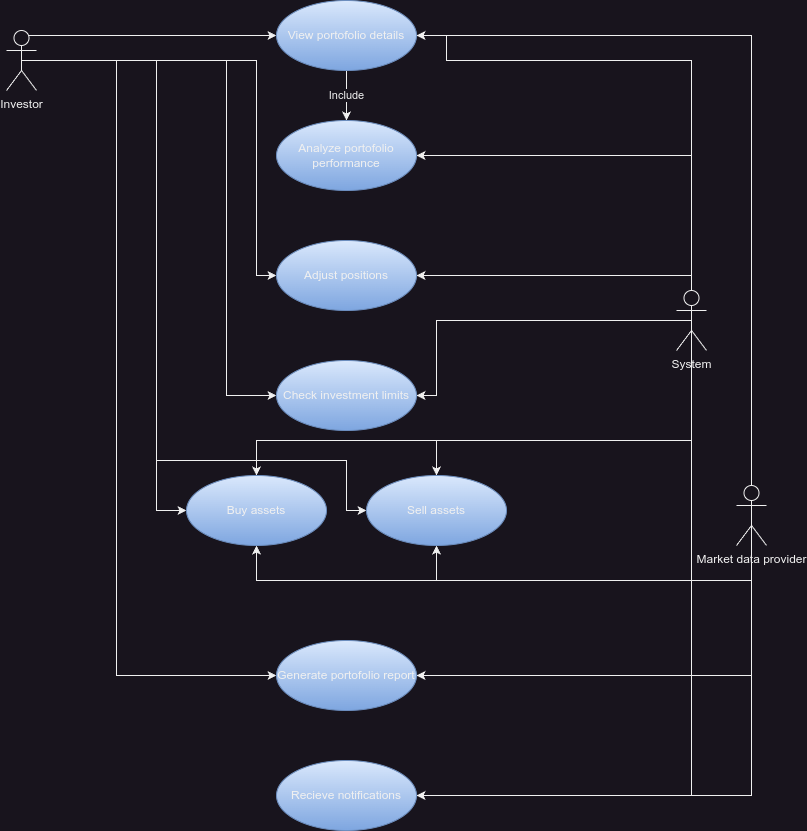

The diagram above was exported from draw.io. Its source (the exported page's mxGraphModel, read from the mxfile embedded in the PNG):
<mxGraphModel dx="1434" dy="837" grid="1" gridSize="10" guides="1" tooltips="1" connect="1" arrows="1" fold="1" page="1" pageScale="1" pageWidth="827" pageHeight="1169" math="0" shadow="0">
  <root>
    <mxCell id="0" />
    <mxCell id="1" parent="0" />
    <mxCell id="x-BZ_oqAYy6QeNeLVGzr-4" style="edgeStyle=orthogonalEdgeStyle;rounded=0;orthogonalLoop=1;jettySize=auto;html=1;exitX=0.5;exitY=0.5;exitDx=0;exitDy=0;exitPerimeter=0;entryX=0;entryY=0.5;entryDx=0;entryDy=0;" parent="1" source="x-BZ_oqAYy6QeNeLVGzr-2" target="x-BZ_oqAYy6QeNeLVGzr-3" edge="1">
      <mxGeometry relative="1" as="geometry">
        <Array as="points">
          <mxPoint x="75" y="45" />
        </Array>
      </mxGeometry>
    </mxCell>
    <mxCell id="jJ9Ddf4tCl4OlhonC4Wa-8" style="edgeStyle=orthogonalEdgeStyle;rounded=0;orthogonalLoop=1;jettySize=auto;html=1;exitX=0.5;exitY=0.5;exitDx=0;exitDy=0;exitPerimeter=0;entryX=0;entryY=0.5;entryDx=0;entryDy=0;" parent="1" source="x-BZ_oqAYy6QeNeLVGzr-2" target="jJ9Ddf4tCl4OlhonC4Wa-7" edge="1">
      <mxGeometry relative="1" as="geometry">
        <Array as="points">
          <mxPoint x="310" y="70" />
          <mxPoint x="310" y="285" />
        </Array>
      </mxGeometry>
    </mxCell>
    <mxCell id="jJ9Ddf4tCl4OlhonC4Wa-10" style="edgeStyle=orthogonalEdgeStyle;rounded=0;orthogonalLoop=1;jettySize=auto;html=1;exitX=0.5;exitY=0.5;exitDx=0;exitDy=0;exitPerimeter=0;entryX=0;entryY=0.5;entryDx=0;entryDy=0;" parent="1" source="x-BZ_oqAYy6QeNeLVGzr-2" target="jJ9Ddf4tCl4OlhonC4Wa-9" edge="1">
      <mxGeometry relative="1" as="geometry">
        <Array as="points">
          <mxPoint x="280" y="70" />
          <mxPoint x="280" y="405" />
        </Array>
      </mxGeometry>
    </mxCell>
    <mxCell id="jJ9Ddf4tCl4OlhonC4Wa-30" style="edgeStyle=orthogonalEdgeStyle;rounded=0;orthogonalLoop=1;jettySize=auto;html=1;exitX=0.5;exitY=0.5;exitDx=0;exitDy=0;exitPerimeter=0;entryX=0;entryY=0.5;entryDx=0;entryDy=0;" parent="1" source="x-BZ_oqAYy6QeNeLVGzr-2" target="jJ9Ddf4tCl4OlhonC4Wa-29" edge="1">
      <mxGeometry relative="1" as="geometry">
        <Array as="points">
          <mxPoint x="170" y="70" />
          <mxPoint x="170" y="685" />
        </Array>
      </mxGeometry>
    </mxCell>
    <mxCell id="jJ9Ddf4tCl4OlhonC4Wa-31" style="edgeStyle=orthogonalEdgeStyle;rounded=0;orthogonalLoop=1;jettySize=auto;html=1;exitX=0.5;exitY=0.5;exitDx=0;exitDy=0;exitPerimeter=0;entryX=0;entryY=0.5;entryDx=0;entryDy=0;" parent="1" source="x-BZ_oqAYy6QeNeLVGzr-2" target="jJ9Ddf4tCl4OlhonC4Wa-12" edge="1">
      <mxGeometry relative="1" as="geometry">
        <Array as="points">
          <mxPoint x="210" y="70" />
          <mxPoint x="210" y="520" />
        </Array>
      </mxGeometry>
    </mxCell>
    <mxCell id="jJ9Ddf4tCl4OlhonC4Wa-32" style="edgeStyle=orthogonalEdgeStyle;rounded=0;orthogonalLoop=1;jettySize=auto;html=1;exitX=0.5;exitY=0.5;exitDx=0;exitDy=0;exitPerimeter=0;entryX=0;entryY=0.5;entryDx=0;entryDy=0;" parent="1" source="x-BZ_oqAYy6QeNeLVGzr-2" target="jJ9Ddf4tCl4OlhonC4Wa-13" edge="1">
      <mxGeometry relative="1" as="geometry">
        <Array as="points">
          <mxPoint x="210" y="70" />
          <mxPoint x="210" y="470" />
          <mxPoint x="400" y="470" />
          <mxPoint x="400" y="520" />
        </Array>
      </mxGeometry>
    </mxCell>
    <mxCell id="x-BZ_oqAYy6QeNeLVGzr-2" value="Investor" style="shape=umlActor;verticalLabelPosition=bottom;verticalAlign=top;html=1;" parent="1" vertex="1">
      <mxGeometry x="60" y="40" width="30" height="60" as="geometry" />
    </mxCell>
    <mxCell id="jJ9Ddf4tCl4OlhonC4Wa-5" value="Include" style="edgeStyle=orthogonalEdgeStyle;rounded=0;orthogonalLoop=1;jettySize=auto;html=1;exitX=0.5;exitY=1;exitDx=0;exitDy=0;entryX=0.5;entryY=0;entryDx=0;entryDy=0;" parent="1" source="x-BZ_oqAYy6QeNeLVGzr-3" target="jJ9Ddf4tCl4OlhonC4Wa-4" edge="1">
      <mxGeometry relative="1" as="geometry" />
    </mxCell>
    <mxCell id="x-BZ_oqAYy6QeNeLVGzr-3" value="View portofolio details" style="ellipse;whiteSpace=wrap;html=1;fillColor=#dae8fc;gradientColor=#7ea6e0;strokeColor=#6c8ebf;" parent="1" vertex="1">
      <mxGeometry x="330" y="10" width="140" height="70" as="geometry" />
    </mxCell>
    <mxCell id="x-BZ_oqAYy6QeNeLVGzr-8" style="edgeStyle=orthogonalEdgeStyle;rounded=0;orthogonalLoop=1;jettySize=auto;html=1;exitX=0.5;exitY=0.5;exitDx=0;exitDy=0;exitPerimeter=0;entryX=1;entryY=0.5;entryDx=0;entryDy=0;" parent="1" source="x-BZ_oqAYy6QeNeLVGzr-5" target="x-BZ_oqAYy6QeNeLVGzr-3" edge="1">
      <mxGeometry relative="1" as="geometry">
        <Array as="points">
          <mxPoint x="745" y="70" />
          <mxPoint x="500" y="70" />
          <mxPoint x="500" y="45" />
        </Array>
      </mxGeometry>
    </mxCell>
    <mxCell id="jJ9Ddf4tCl4OlhonC4Wa-6" style="edgeStyle=orthogonalEdgeStyle;rounded=0;orthogonalLoop=1;jettySize=auto;html=1;exitX=0.5;exitY=0.5;exitDx=0;exitDy=0;exitPerimeter=0;entryX=1;entryY=0.5;entryDx=0;entryDy=0;" parent="1" source="x-BZ_oqAYy6QeNeLVGzr-5" target="jJ9Ddf4tCl4OlhonC4Wa-4" edge="1">
      <mxGeometry relative="1" as="geometry">
        <Array as="points">
          <mxPoint x="745" y="165" />
        </Array>
      </mxGeometry>
    </mxCell>
    <mxCell id="jJ9Ddf4tCl4OlhonC4Wa-11" style="edgeStyle=orthogonalEdgeStyle;rounded=0;orthogonalLoop=1;jettySize=auto;html=1;exitX=0.5;exitY=0.5;exitDx=0;exitDy=0;exitPerimeter=0;entryX=1;entryY=0.5;entryDx=0;entryDy=0;" parent="1" source="x-BZ_oqAYy6QeNeLVGzr-5" target="jJ9Ddf4tCl4OlhonC4Wa-9" edge="1">
      <mxGeometry relative="1" as="geometry">
        <Array as="points">
          <mxPoint x="490" y="330" />
          <mxPoint x="490" y="405" />
        </Array>
      </mxGeometry>
    </mxCell>
    <mxCell id="jJ9Ddf4tCl4OlhonC4Wa-24" style="edgeStyle=orthogonalEdgeStyle;rounded=0;orthogonalLoop=1;jettySize=auto;html=1;exitX=0.5;exitY=0.5;exitDx=0;exitDy=0;exitPerimeter=0;entryX=0.5;entryY=0;entryDx=0;entryDy=0;" parent="1" source="x-BZ_oqAYy6QeNeLVGzr-5" target="jJ9Ddf4tCl4OlhonC4Wa-12" edge="1">
      <mxGeometry relative="1" as="geometry">
        <Array as="points">
          <mxPoint x="745" y="450" />
          <mxPoint x="310" y="450" />
        </Array>
      </mxGeometry>
    </mxCell>
    <mxCell id="jJ9Ddf4tCl4OlhonC4Wa-25" style="edgeStyle=orthogonalEdgeStyle;rounded=0;orthogonalLoop=1;jettySize=auto;html=1;exitX=0.5;exitY=0.5;exitDx=0;exitDy=0;exitPerimeter=0;entryX=0.5;entryY=0;entryDx=0;entryDy=0;" parent="1" source="x-BZ_oqAYy6QeNeLVGzr-5" target="jJ9Ddf4tCl4OlhonC4Wa-13" edge="1">
      <mxGeometry relative="1" as="geometry">
        <Array as="points">
          <mxPoint x="745" y="450" />
          <mxPoint x="490" y="450" />
        </Array>
      </mxGeometry>
    </mxCell>
    <mxCell id="jJ9Ddf4tCl4OlhonC4Wa-28" style="edgeStyle=orthogonalEdgeStyle;rounded=0;orthogonalLoop=1;jettySize=auto;html=1;exitX=0.5;exitY=0.5;exitDx=0;exitDy=0;exitPerimeter=0;entryX=1;entryY=0.5;entryDx=0;entryDy=0;" parent="1" source="x-BZ_oqAYy6QeNeLVGzr-5" target="jJ9Ddf4tCl4OlhonC4Wa-7" edge="1">
      <mxGeometry relative="1" as="geometry">
        <Array as="points">
          <mxPoint x="745" y="285" />
        </Array>
      </mxGeometry>
    </mxCell>
    <mxCell id="jJ9Ddf4tCl4OlhonC4Wa-33" style="edgeStyle=orthogonalEdgeStyle;rounded=0;orthogonalLoop=1;jettySize=auto;html=1;exitX=0.5;exitY=0.5;exitDx=0;exitDy=0;exitPerimeter=0;entryX=1;entryY=0.5;entryDx=0;entryDy=0;" parent="1" source="x-BZ_oqAYy6QeNeLVGzr-5" target="jJ9Ddf4tCl4OlhonC4Wa-29" edge="1">
      <mxGeometry relative="1" as="geometry">
        <Array as="points">
          <mxPoint x="745" y="685" />
        </Array>
      </mxGeometry>
    </mxCell>
    <mxCell id="jJ9Ddf4tCl4OlhonC4Wa-37" style="edgeStyle=orthogonalEdgeStyle;rounded=0;orthogonalLoop=1;jettySize=auto;html=1;exitX=0.5;exitY=0.5;exitDx=0;exitDy=0;exitPerimeter=0;entryX=1;entryY=0.5;entryDx=0;entryDy=0;" parent="1" source="x-BZ_oqAYy6QeNeLVGzr-5" target="jJ9Ddf4tCl4OlhonC4Wa-36" edge="1">
      <mxGeometry relative="1" as="geometry">
        <Array as="points">
          <mxPoint x="745" y="805" />
        </Array>
      </mxGeometry>
    </mxCell>
    <mxCell id="x-BZ_oqAYy6QeNeLVGzr-5" value="System" style="shape=umlActor;verticalLabelPosition=bottom;verticalAlign=top;html=1;" parent="1" vertex="1">
      <mxGeometry x="730" y="300" width="30" height="60" as="geometry" />
    </mxCell>
    <mxCell id="jJ9Ddf4tCl4OlhonC4Wa-2" style="edgeStyle=orthogonalEdgeStyle;rounded=0;orthogonalLoop=1;jettySize=auto;html=1;exitX=0.5;exitY=0.5;exitDx=0;exitDy=0;exitPerimeter=0;entryX=1;entryY=0.5;entryDx=0;entryDy=0;" parent="1" source="jJ9Ddf4tCl4OlhonC4Wa-1" target="x-BZ_oqAYy6QeNeLVGzr-3" edge="1">
      <mxGeometry relative="1" as="geometry">
        <Array as="points">
          <mxPoint x="805" y="45" />
        </Array>
      </mxGeometry>
    </mxCell>
    <mxCell id="jJ9Ddf4tCl4OlhonC4Wa-26" style="edgeStyle=orthogonalEdgeStyle;rounded=0;orthogonalLoop=1;jettySize=auto;html=1;exitX=0.5;exitY=0.5;exitDx=0;exitDy=0;exitPerimeter=0;entryX=0.5;entryY=1;entryDx=0;entryDy=0;" parent="1" source="jJ9Ddf4tCl4OlhonC4Wa-1" target="jJ9Ddf4tCl4OlhonC4Wa-12" edge="1">
      <mxGeometry relative="1" as="geometry">
        <Array as="points">
          <mxPoint x="805" y="590" />
          <mxPoint x="310" y="590" />
        </Array>
      </mxGeometry>
    </mxCell>
    <mxCell id="jJ9Ddf4tCl4OlhonC4Wa-27" style="edgeStyle=orthogonalEdgeStyle;rounded=0;orthogonalLoop=1;jettySize=auto;html=1;exitX=0.5;exitY=0.5;exitDx=0;exitDy=0;exitPerimeter=0;entryX=0.5;entryY=1;entryDx=0;entryDy=0;" parent="1" source="jJ9Ddf4tCl4OlhonC4Wa-1" target="jJ9Ddf4tCl4OlhonC4Wa-13" edge="1">
      <mxGeometry relative="1" as="geometry">
        <Array as="points">
          <mxPoint x="805" y="590" />
          <mxPoint x="490" y="590" />
        </Array>
      </mxGeometry>
    </mxCell>
    <mxCell id="jJ9Ddf4tCl4OlhonC4Wa-34" style="edgeStyle=orthogonalEdgeStyle;rounded=0;orthogonalLoop=1;jettySize=auto;html=1;exitX=0.5;exitY=0.5;exitDx=0;exitDy=0;exitPerimeter=0;entryX=1;entryY=0.5;entryDx=0;entryDy=0;" parent="1" source="jJ9Ddf4tCl4OlhonC4Wa-1" target="jJ9Ddf4tCl4OlhonC4Wa-29" edge="1">
      <mxGeometry relative="1" as="geometry">
        <Array as="points">
          <mxPoint x="805" y="685" />
        </Array>
      </mxGeometry>
    </mxCell>
    <mxCell id="jJ9Ddf4tCl4OlhonC4Wa-38" style="edgeStyle=orthogonalEdgeStyle;rounded=0;orthogonalLoop=1;jettySize=auto;html=1;exitX=0.5;exitY=0.5;exitDx=0;exitDy=0;exitPerimeter=0;entryX=1;entryY=0.5;entryDx=0;entryDy=0;" parent="1" source="jJ9Ddf4tCl4OlhonC4Wa-1" target="jJ9Ddf4tCl4OlhonC4Wa-36" edge="1">
      <mxGeometry relative="1" as="geometry">
        <Array as="points">
          <mxPoint x="805" y="805" />
        </Array>
      </mxGeometry>
    </mxCell>
    <mxCell id="jJ9Ddf4tCl4OlhonC4Wa-1" value="Market data provider" style="shape=umlActor;verticalLabelPosition=bottom;verticalAlign=top;html=1;" parent="1" vertex="1">
      <mxGeometry x="790" y="495" width="30" height="60" as="geometry" />
    </mxCell>
    <mxCell id="jJ9Ddf4tCl4OlhonC4Wa-4" value="Analyze portofolio performance" style="ellipse;whiteSpace=wrap;html=1;fillColor=#dae8fc;gradientColor=#7ea6e0;strokeColor=#6c8ebf;" parent="1" vertex="1">
      <mxGeometry x="330" y="130" width="140" height="70" as="geometry" />
    </mxCell>
    <mxCell id="jJ9Ddf4tCl4OlhonC4Wa-7" value="Adjust positions" style="ellipse;whiteSpace=wrap;html=1;fillColor=#dae8fc;gradientColor=#7ea6e0;strokeColor=#6c8ebf;" parent="1" vertex="1">
      <mxGeometry x="330" y="250" width="140" height="70" as="geometry" />
    </mxCell>
    <mxCell id="jJ9Ddf4tCl4OlhonC4Wa-9" value="Check investment limits" style="ellipse;whiteSpace=wrap;html=1;fillColor=#dae8fc;gradientColor=#7ea6e0;strokeColor=#6c8ebf;" parent="1" vertex="1">
      <mxGeometry x="330" y="370" width="140" height="70" as="geometry" />
    </mxCell>
    <mxCell id="jJ9Ddf4tCl4OlhonC4Wa-12" value="Buy assets" style="ellipse;whiteSpace=wrap;html=1;fillColor=#dae8fc;gradientColor=#7ea6e0;strokeColor=#6c8ebf;" parent="1" vertex="1">
      <mxGeometry x="240" y="485" width="140" height="70" as="geometry" />
    </mxCell>
    <mxCell id="jJ9Ddf4tCl4OlhonC4Wa-13" value="Sell assets" style="ellipse;whiteSpace=wrap;html=1;fillColor=#dae8fc;gradientColor=#7ea6e0;strokeColor=#6c8ebf;" parent="1" vertex="1">
      <mxGeometry x="420" y="485" width="140" height="70" as="geometry" />
    </mxCell>
    <mxCell id="jJ9Ddf4tCl4OlhonC4Wa-29" value="Generate portofolio report" style="ellipse;whiteSpace=wrap;html=1;fillColor=#dae8fc;gradientColor=#7ea6e0;strokeColor=#6c8ebf;" parent="1" vertex="1">
      <mxGeometry x="330" y="650" width="140" height="70" as="geometry" />
    </mxCell>
    <mxCell id="jJ9Ddf4tCl4OlhonC4Wa-36" value="Recieve notifications" style="ellipse;whiteSpace=wrap;html=1;fillColor=#dae8fc;gradientColor=#7ea6e0;strokeColor=#6c8ebf;" parent="1" vertex="1">
      <mxGeometry x="330" y="770" width="140" height="70" as="geometry" />
    </mxCell>
  </root>
</mxGraphModel>